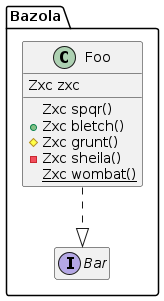

The diagram above was rendered by PlantUML. Its source (embedded in the PNG):
@startuml Example Class Diagram

hide empty members

package "Bazola" {
  class Foo {
    Zxc zxc
    Zxc spqr()
    +Zxc bletch()
    #Zxc grunt()
    -Zxc sheila()
    {static} Zxc wombat()
  }
  Foo ..|> Bar

  interface Bar
}

@enduml